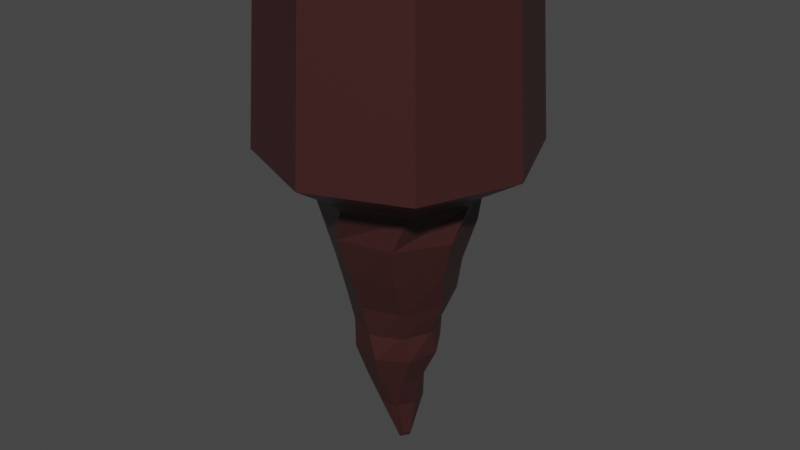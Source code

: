 # Source: stalagtite.blend  (saved by Blender 2.81.16; exported with 4.5.12 LTS)
import bpy
from mathutils import Matrix  # noqa: F401  (used for matrix-valued properties, if any)

bpy.ops.wm.read_factory_settings(use_empty=True)
scene = bpy.context.scene
scene.name = 'Scene'

# ---- collections
col_collection = bpy.data.collections.new('Collection'); scene.collection.children.link(col_collection)

# ---- materials (node trees are filled in below, after node groups)
mat_stalagtite = bpy.data.materials.new('Stalagtite')
mat_stalagtite.alpha_threshold = 0.0
mat_stalagtite.use_transparent_shadow = False
mat_stalagtite.line_color = (0.0, 0.0, 0.0, 1.0)

# ---- material node trees
mat_stalagtite.use_nodes = True; mat_stalagtite.node_tree.nodes.clear()
_N = mat_stalagtite.node_tree.nodes; _L = mat_stalagtite.node_tree.links
n0 = _N.new('ShaderNodeOutputMaterial'); n0.name = 'Material Output'; n0.location = (300, 300)
n1 = _N.new('ShaderNodeBsdfPrincipled'); n1.name = 'Principled BSDF'; n1.location = (10, 300)
n1.distribution = 'GGX'
n1.subsurface_method = 'BURLEY'
n1.inputs[0].default_value = (0.04696, 0.01431, 0.01431, 1.0)
n1.inputs[2].default_value = 0.4
n1.inputs[3].default_value = 1.45
n1.inputs[27].default_value = (0.0, 0.0, 0.0, 1.0)
n1.inputs[28].default_value = 1.0
_L.new(n1.outputs[0], n0.inputs[0])
n0.is_active_output = True

# ---- world
world_world = bpy.data.worlds.new('World'); scene.world = world_world
world_world.use_nodes = True; world_world.node_tree.nodes.clear()
_N = world_world.node_tree.nodes; _L = world_world.node_tree.links
n0 = _N.new('ShaderNodeOutputWorld'); n0.name = 'World Output'; n0.location = (300, 300)
n1 = _N.new('ShaderNodeBackground'); n1.name = 'Background'; n1.location = (10, 300)
n1.inputs[0].default_value = (0.05088, 0.05088, 0.05088, 1.0)
_L.new(n1.outputs[0], n0.inputs[0])
n0.is_active_output = True
world_world.color = (0.05088, 0.05088, 0.05088)
world_world.use_sun_shadow = False
world_world.sun_shadow_jitter_overblur = 0.0

# ---- meshes
me_circle_002 = bpy.data.meshes.new('Circle.002')
me_circle_002.from_pydata([(-0.3296, 4.95, -1.484), (-3.554, 3.719, -1.484), (-4.963, 0.5679, -1.484), (-3.731, -2.656, -1.484), (-0.5805, -4.065, -1.484), (2.644, -2.834, -1.484), (4.052, 0.317, -1.484), (2.821, 3.541, -1.484), (-4.135, 3.142, -4.238), (-1.148, 4.954, -4.238), (-4.966, -0.2508, -4.238), (-3.155, -3.238, -4.238), (0.2382, -4.069, -4.238), (3.225, -2.257, -4.238), (4.056, 1.136, -4.238), (2.245, 4.123, -4.238), (-2.978, 1.934, -7.752), (-0.9601, 3.157, -7.752), (-3.539, -0.3583, -7.752), (-2.315, -2.376, -7.752), (-0.02356, -2.937, -7.752), (1.994, -1.714, -7.752), (2.555, 0.5782, -7.752), (1.332, 2.596, -7.752), (-3.267, 1.586, -11.48), (-2.208, 3.192, -11.48), (-2.88, -0.2989, -11.48), (-1.274, -1.358, -11.48), (0.6112, -0.9706, -11.48), (1.67, 0.6359, -11.48), (1.283, 2.521, -11.48), (-0.3236, 3.58, -11.48), (-1.075, 1.033, -15.71), (-0.6145, 1.732, -15.71), (-0.4718, 0.4546, -16.53), (0.03311, 0.1191, -16.47), (0.6117, -0.07828, -15.71), (1.072, 0.6204, -15.71), (0.6627, 1.074, -16.47), (0.1249, 1.36, -16.53)], [], [(0, 1, 2, 7), (3, 6, 7, 2), (4, 5, 6, 3), (10, 8, 16, 18), (12, 11, 19, 20), (14, 13, 21, 22), (5, 4, 12, 13), (3, 2, 10, 11), (1, 0, 9, 8), (0, 7, 15, 9), (6, 5, 13, 14), (4, 3, 11, 12), (2, 1, 8, 10), (7, 6, 14, 15), (20, 19, 27, 28), (22, 21, 29, 30), (17, 23, 31, 25), (15, 14, 22, 23), (13, 12, 20, 21), (11, 10, 18, 19), (8, 9, 17, 16), (9, 15, 23, 17), (24, 25, 33, 32), (27, 26, 34, 35), (29, 28, 36, 37), (18, 16, 24, 26), (23, 22, 30, 31), (21, 20, 28, 29), (19, 18, 26, 27), (16, 17, 25, 24), (33, 39, 34, 32), (35, 34, 39, 38), (36, 35, 38, 37), (25, 31, 39, 33), (30, 29, 37, 38), (28, 27, 35, 36), (26, 24, 32, 34), (31, 30, 38, 39)])
_uv = me_circle_002.uv_layers.new(name='UVMap')
_uv.uv.foreach_set('vector', [0.0, 0.0, 0.0, 0.0, 0.0, 0.0, 0.0, 0.0, 0.0, 0.0, 0.0, 0.0, 0.0, 0.0, 0.0, 0.0, 0.0, 0.0, 0.0, 0.0, 0.0, 0.0, 0.0, 0.0, 0.0, 0.0, 0.0, 0.0, 0.0, 0.0, 0.0, 0.0, 0.0, 0.0, 0.0, 0.0, 0.0, 0.0, 0.0, 0.0, 0.0, 0.0, 0.0, 0.0, 0.0, 0.0, 0.0, 0.0, 0.0, 0.0, 0.0, 0.0, 0.0, 0.0, 0.0, 0.0, 0.0, 0.0, 0.0, 0.0, 0.0, 0.0, 0.0, 0.0, 0.0, 0.0, 0.0, 0.0, 0.0, 0.0, 0.0, 0.0, 0.0, 0.0, 0.0, 0.0, 0.0, 0.0, 0.0, 0.0, 0.0, 0.0, 0.0, 0.0, 0.0, 0.0, 0.0, 0.0, 0.0, 0.0, 0.0, 0.0, 0.0, 0.0, 0.0, 0.0, 0.0, 0.0, 0.0, 0.0, 0.0, 0.0, 0.0, 0.0, 0.0, 0.0, 0.0, 0.0, 0.0, 0.0, 0.0, 0.0, 0.0, 0.0, 0.0, 0.0, 0.0, 0.0, 0.0, 0.0, 0.0, 0.0, 0.0, 0.0, 0.0, 0.0, 0.0, 0.0, 0.0, 0.0, 0.0, 0.0, 0.0, 0.0, 0.0, 0.0, 0.0, 0.0, 0.0, 0.0, 0.0, 0.0, 0.0, 0.0, 0.0, 0.0, 0.0, 0.0, 0.0, 0.0, 0.0, 0.0, 0.0, 0.0, 0.0, 0.0, 0.0, 0.0, 0.0, 0.0, 0.0, 0.0, 0.0, 0.0, 0.0, 0.0, 0.0, 0.0, 0.0, 0.0, 0.0, 0.0, 0.0, 0.0, 0.0, 0.0, 0.0, 0.0, 0.0, 0.0, 0.0, 0.0, 0.0, 0.0, 0.0, 0.0, 0.0, 0.0, 0.0, 0.0, 0.0, 0.0, 0.0, 0.0, 0.0, 0.0, 0.0, 0.0, 0.0, 0.0, 0.0, 0.0, 0.0, 0.0, 0.0, 0.0, 0.0, 0.0, 0.0, 0.0, 0.0, 0.0, 0.0, 0.0, 0.0, 0.0, 0.0, 0.0, 0.0, 0.0, 0.0, 0.0, 0.0, 0.0, 0.0, 0.0, 0.0, 0.0, 0.0, 0.0, 0.0, 0.0, 0.0, 0.0, 0.0, 0.0, 0.0, 0.0, 0.0, 0.0, 0.0, 0.0, 0.0, 0.0, 0.0, 0.0, 0.0, 0.0, 0.0, 0.0, 0.0, 0.0, 0.0, 0.0, 0.0, 0.0, 0.0, 0.0, 0.0, 0.0, 0.0, 0.0, 0.0, 0.0, 0.0, 0.0, 0.0, 0.0, 0.0, 0.0, 0.0, 0.0, 0.0, 0.0, 0.0, 0.0, 0.0, 0.0, 0.0, 0.0, 0.0, 0.0, 0.0, 0.0, 0.0, 0.0, 0.0, 0.0, 0.0, 0.0, 0.0, 0.0, 0.0, 0.0, 0.0, 0.0, 0.0, 0.0, 0.0, 0.0, 0.0, 0.0, 0.0, 0.0])
me_circle_002.materials.append(mat_stalagtite)
me_circle_002.use_remesh_fix_poles = True
me_circle_002.use_remesh_preserve_attributes = False
me_circle_002.use_mirror_vertex_groups = False
me_circle_002.update()
me_circle_001 = bpy.data.meshes.new('Circle.001')
me_circle_001.from_pydata([(-1.269e-07, 9.796, 15.51), (-6.927, 6.927, 15.51), (-9.796, -4.79e-07, 15.51), (-6.927, -6.927, 15.51), (7.294e-07, -9.796, 15.51), (6.927, -6.927, 15.51), (9.796, 6.604e-08, 15.51), (6.927, 6.927, 15.51), (-1.311e-07, 8.486, 14.23), (-6.001, 6.001, 14.23), (-8.486, -3.966e-07, 14.23), (-6.001, -6.001, 14.23), (6.108e-07, -8.486, 14.23), (6.001, -6.001, 14.23), (8.486, 7.551e-08, 14.23), (6.001, 6.001, 14.23), (1.366, 7.612, 10.53), (-4.417, 6.348, 10.53), (-7.612, 1.366, 10.53), (-6.348, -4.417, 10.53), (-1.366, -7.612, 10.53), (4.417, -6.348, 10.53), (7.612, -1.366, 10.53), (6.348, 4.417, 10.53), (0.9276, 6.292, 6.038), (-3.793, 5.105, 6.038), (-6.292, 0.9276, 6.038), (-5.105, -3.793, 6.038), (-0.9276, -6.292, 6.038), (3.793, -5.105, 6.038), (6.292, -0.9276, 6.038), (5.105, 3.793, 6.038), (0.1023, 6.522, 1.907), (-4.044, 5.219, 1.907), (-6.055, 1.365, 1.907), (-4.751, -2.782, 1.907), (-0.8973, -4.792, 1.907), (3.249, -3.489, 1.907), (5.26, 0.3652, 1.907), (3.956, 4.512, 1.907), (-0.3296, 4.95, -1.484), (-3.554, 3.719, -1.484), (-4.963, 0.5679, -1.484), (-3.731, -2.656, -1.484), (-0.5805, -4.065, -1.484), (2.644, -2.834, -1.484), (4.052, 0.317, -1.484), (2.821, 3.541, -1.484), (1.055, 12.81, 18.95), (-8.8, 8.733, 18.95), (-12.88, -1.122, 18.95), (-8.8, -10.98, 18.95), (1.055, -15.06, 18.95), (10.91, -10.98, 18.95), (14.99, -1.122, 18.95), (10.91, 8.733, 18.95), (1.055, 11.59, 37.2), (-7.933, 7.866, 37.2), (-11.66, -1.122, 37.2), (-7.933, -10.11, 37.2), (1.055, -13.83, 37.2), (10.04, -10.11, 37.2), (13.77, -1.122, 37.2), (10.04, 7.866, 37.2)], [], [(7, 6, 14, 15), (5, 4, 12, 13), (3, 2, 10, 11), (1, 0, 8, 9), (0, 7, 15, 8), (6, 5, 13, 14), (4, 3, 11, 12), (2, 1, 9, 10), (8, 15, 23, 16), (14, 13, 21, 22), (12, 11, 19, 20), (10, 9, 17, 18), (15, 14, 22, 23), (13, 12, 20, 21), (11, 10, 18, 19), (9, 8, 16, 17), (21, 20, 28, 29), (19, 18, 26, 27), (17, 16, 24, 25), (16, 23, 31, 24), (22, 21, 29, 30), (20, 19, 27, 28), (18, 17, 25, 26), (23, 22, 30, 31), (31, 30, 38, 39), (29, 28, 36, 37), (27, 26, 34, 35), (25, 24, 32, 33), (24, 31, 39, 32), (30, 29, 37, 38), (28, 27, 35, 36), (26, 25, 33, 34), (38, 37, 45, 46), (36, 35, 43, 44), (34, 33, 41, 42), (39, 38, 46, 47), (37, 36, 44, 45), (35, 34, 42, 43), (33, 32, 40, 41), (32, 39, 47, 40), (40, 47, 42, 41), (43, 42, 47, 46), (44, 43, 46, 45), (6, 7, 55, 54), (4, 5, 53, 52), (2, 3, 51, 50), (0, 1, 49, 48), (7, 0, 48, 55), (5, 6, 54, 53), (3, 4, 52, 51), (1, 2, 50, 49), (53, 54, 62, 61), (51, 52, 60, 59), (49, 50, 58, 57), (54, 55, 63, 62), (52, 53, 61, 60), (50, 51, 59, 58), (48, 49, 57, 56), (55, 48, 56, 63)])
_uv = me_circle_001.uv_layers.new(name='UVMap')
_uv.uv.foreach_set('vector', [0.0, 0.0, 0.0, 0.0, 0.0, 0.0, 0.0, 0.0, 0.0, 0.0, 0.0, 0.0, 0.0, 0.0, 0.0, 0.0, 0.0, 0.0, 0.0, 0.0, 0.0, 0.0, 0.0, 0.0, 0.0, 0.0, 0.0, 0.0, 0.0, 0.0, 0.0, 0.0, 0.0, 0.0, 0.0, 0.0, 0.0, 0.0, 0.0, 0.0, 0.0, 0.0, 0.0, 0.0, 0.0, 0.0, 0.0, 0.0, 0.0, 0.0, 0.0, 0.0, 0.0, 0.0, 0.0, 0.0, 0.0, 0.0, 0.0, 0.0, 0.0, 0.0, 0.0, 0.0, 0.0, 0.0, 0.0, 0.0, 0.0, 0.0, 0.0, 0.0, 0.0, 0.0, 0.0, 0.0, 0.0, 0.0, 0.0, 0.0, 0.0, 0.0, 0.0, 0.0, 0.0, 0.0, 0.0, 0.0, 0.0, 0.0, 0.0, 0.0, 0.0, 0.0, 0.0, 0.0, 0.0, 0.0, 0.0, 0.0, 0.0, 0.0, 0.0, 0.0, 0.0, 0.0, 0.0, 0.0, 0.0, 0.0, 0.0, 0.0, 0.0, 0.0, 0.0, 0.0, 0.0, 0.0, 0.0, 0.0, 0.0, 0.0, 0.0, 0.0, 0.0, 0.0, 0.0, 0.0, 0.0, 0.0, 0.0, 0.0, 0.0, 0.0, 0.0, 0.0, 0.0, 0.0, 0.0, 0.0, 0.0, 0.0, 0.0, 0.0, 0.0, 0.0, 0.0, 0.0, 0.0, 0.0, 0.0, 0.0, 0.0, 0.0, 0.0, 0.0, 0.0, 0.0, 0.0, 0.0, 0.0, 0.0, 0.0, 0.0, 0.0, 0.0, 0.0, 0.0, 0.0, 0.0, 0.0, 0.0, 0.0, 0.0, 0.0, 0.0, 0.0, 0.0, 0.0, 0.0, 0.0, 0.0, 0.0, 0.0, 0.0, 0.0, 0.0, 0.0, 0.0, 0.0, 0.0, 0.0, 0.0, 0.0, 0.0, 0.0, 0.0, 0.0, 0.0, 0.0, 0.0, 0.0, 0.0, 0.0, 0.0, 0.0, 0.0, 0.0, 0.0, 0.0, 0.0, 0.0, 0.0, 0.0, 0.0, 0.0, 0.0, 0.0, 0.0, 0.0, 0.0, 0.0, 0.0, 0.0, 0.0, 0.0, 0.0, 0.0, 0.0, 0.0, 0.0, 0.0, 0.0, 0.0, 0.0, 0.0, 0.0, 0.0, 0.0, 0.0, 0.0, 0.0, 0.0, 0.0, 0.0, 0.0, 0.0, 0.0, 0.0, 0.0, 0.0, 0.0, 0.0, 0.0, 0.0, 0.0, 0.0, 0.0, 0.0, 0.0, 0.0, 0.0, 0.0, 0.0, 0.0, 0.0, 0.0, 0.0, 0.0, 0.0, 0.0, 0.0, 0.0, 0.0, 0.0, 0.0, 0.0, 0.0, 0.0, 0.0, 0.0, 0.0, 0.0, 0.0, 0.0, 0.0, 0.0, 0.0, 0.0, 0.0, 0.0, 0.0, 0.0, 0.0, 0.0, 0.0, 0.0, 0.0, 0.0, 0.0, 0.0, 0.0, 0.0, 0.0, 0.0, 0.0, 0.0, 0.0, 0.0, 0.0, 0.0, 0.0, 0.0, 0.0, 0.0, 0.0, 0.0, 0.0, 0.0, 0.0, 0.0, 0.0, 0.0, 0.0, 0.0, 0.0, 0.0, 0.0, 0.0, 0.0, 0.0, 0.0, 0.0, 0.0, 0.0, 0.0, 0.0, 0.0, 0.0, 0.0, 0.0, 0.0, 0.0, 0.0, 0.0, 0.0, 0.0, 0.0, 0.0, 0.0, 0.0, 0.0, 0.0, 0.0, 0.0, 0.0, 0.0, 0.0, 0.0, 0.0, 0.0, 0.0, 0.0, 0.0, 0.0, 0.0, 0.0, 0.0, 0.0, 0.0, 0.0, 0.0, 0.0, 0.0, 0.0, 0.0, 0.0, 0.0, 0.0, 0.0, 0.0, 0.0, 0.0, 0.0, 0.0, 0.0, 0.0, 0.0, 0.0, 0.0, 0.0, 0.0, 0.0, 0.0, 0.0, 0.0, 0.0, 0.0, 0.0, 0.0, 0.0, 0.0, 0.0, 0.0, 0.0, 0.0, 0.0, 0.0, 0.0, 0.0, 0.0, 0.0, 0.0, 0.0, 0.0, 0.0, 0.0, 0.0, 0.0, 0.0, 0.0, 0.0, 0.0, 0.0, 0.0, 0.0, 0.0, 0.0, 0.0, 0.0, 0.0, 0.0, 0.0, 0.0, 0.0, 0.0, 0.0, 0.0, 0.0, 0.0, 0.0, 0.0, 0.0, 0.0, 0.0, 0.0, 0.0, 0.0, 0.0, 0.0, 0.0, 0.0, 0.0, 0.0, 0.0, 0.0, 0.0, 0.0, 0.0, 0.0, 0.0, 0.0, 0.0, 0.0, 0.0, 0.0, 0.0, 0.0, 0.0, 0.0, 0.0, 0.0])
me_circle_001.materials.append(mat_stalagtite)
me_circle_001.use_remesh_fix_poles = True
me_circle_001.use_remesh_preserve_attributes = False
me_circle_001.use_mirror_vertex_groups = False
me_circle_001.update()

# ---- objects
ob_head = bpy.data.objects.new('Head', me_circle_002)
ob_body = bpy.data.objects.new('Body', me_circle_001)

# ---- transforms, parenting, visibility, modifiers, constraints
ob_head.location = (0.0, 0.0, 0.0)
ob_head.lineart.crease_threshold = 0.0
ob_body.location = (0.0, 0.0, 0.0)
ob_body.lineart.crease_threshold = 0.0

# ---- collection membership
col_collection.objects.link(ob_head)
col_collection.objects.link(ob_body)

# ---- scene / render settings (as saved in the file)
scene.frame_start = 1; scene.frame_end = 250; scene.frame_set(1)
scene.render.engine = 'BLENDER_EEVEE_NEXT'
scene.cycles.use_denoising = False
scene.cycles.samples = 128
scene.cycles.sampling_pattern = 'TABULATED_SOBOL'
scene.cycles.use_adaptive_sampling = False
scene.cycles.use_light_tree = False
scene.view_settings.view_transform = 'Filmic'
bpy.context.view_layer.update()

# ---- added for rendering (the .blend has no active camera and no usable light): camera, sun
cam_auto = bpy.data.cameras.new('AutoCamera')
cam_auto.lens = 50.0
cam_auto.sensor_width = 36.0
cam_auto.clip_end = 1082.12
ob_auto_camera = bpy.data.objects.new('AutoCamera', cam_auto)
scene.collection.objects.link(ob_auto_camera)
ob_auto_camera.location = (62.7143, -75.1135, 59.6621)
ob_auto_camera.rotation_euler = (1.09748, -7.21219e-08, 0.694738)
scene.camera = ob_auto_camera
light_auto_sun = bpy.data.lights.new('AutoSun', 'SUN')
light_auto_sun.energy = 3.0
light_auto_sun.angle = 0.0523599
ob_auto_sun = bpy.data.objects.new('AutoSun', light_auto_sun)
scene.collection.objects.link(ob_auto_sun)
ob_auto_sun.rotation_euler = (0.872665, 0.174533, 0.523599)
bpy.context.view_layer.update()
